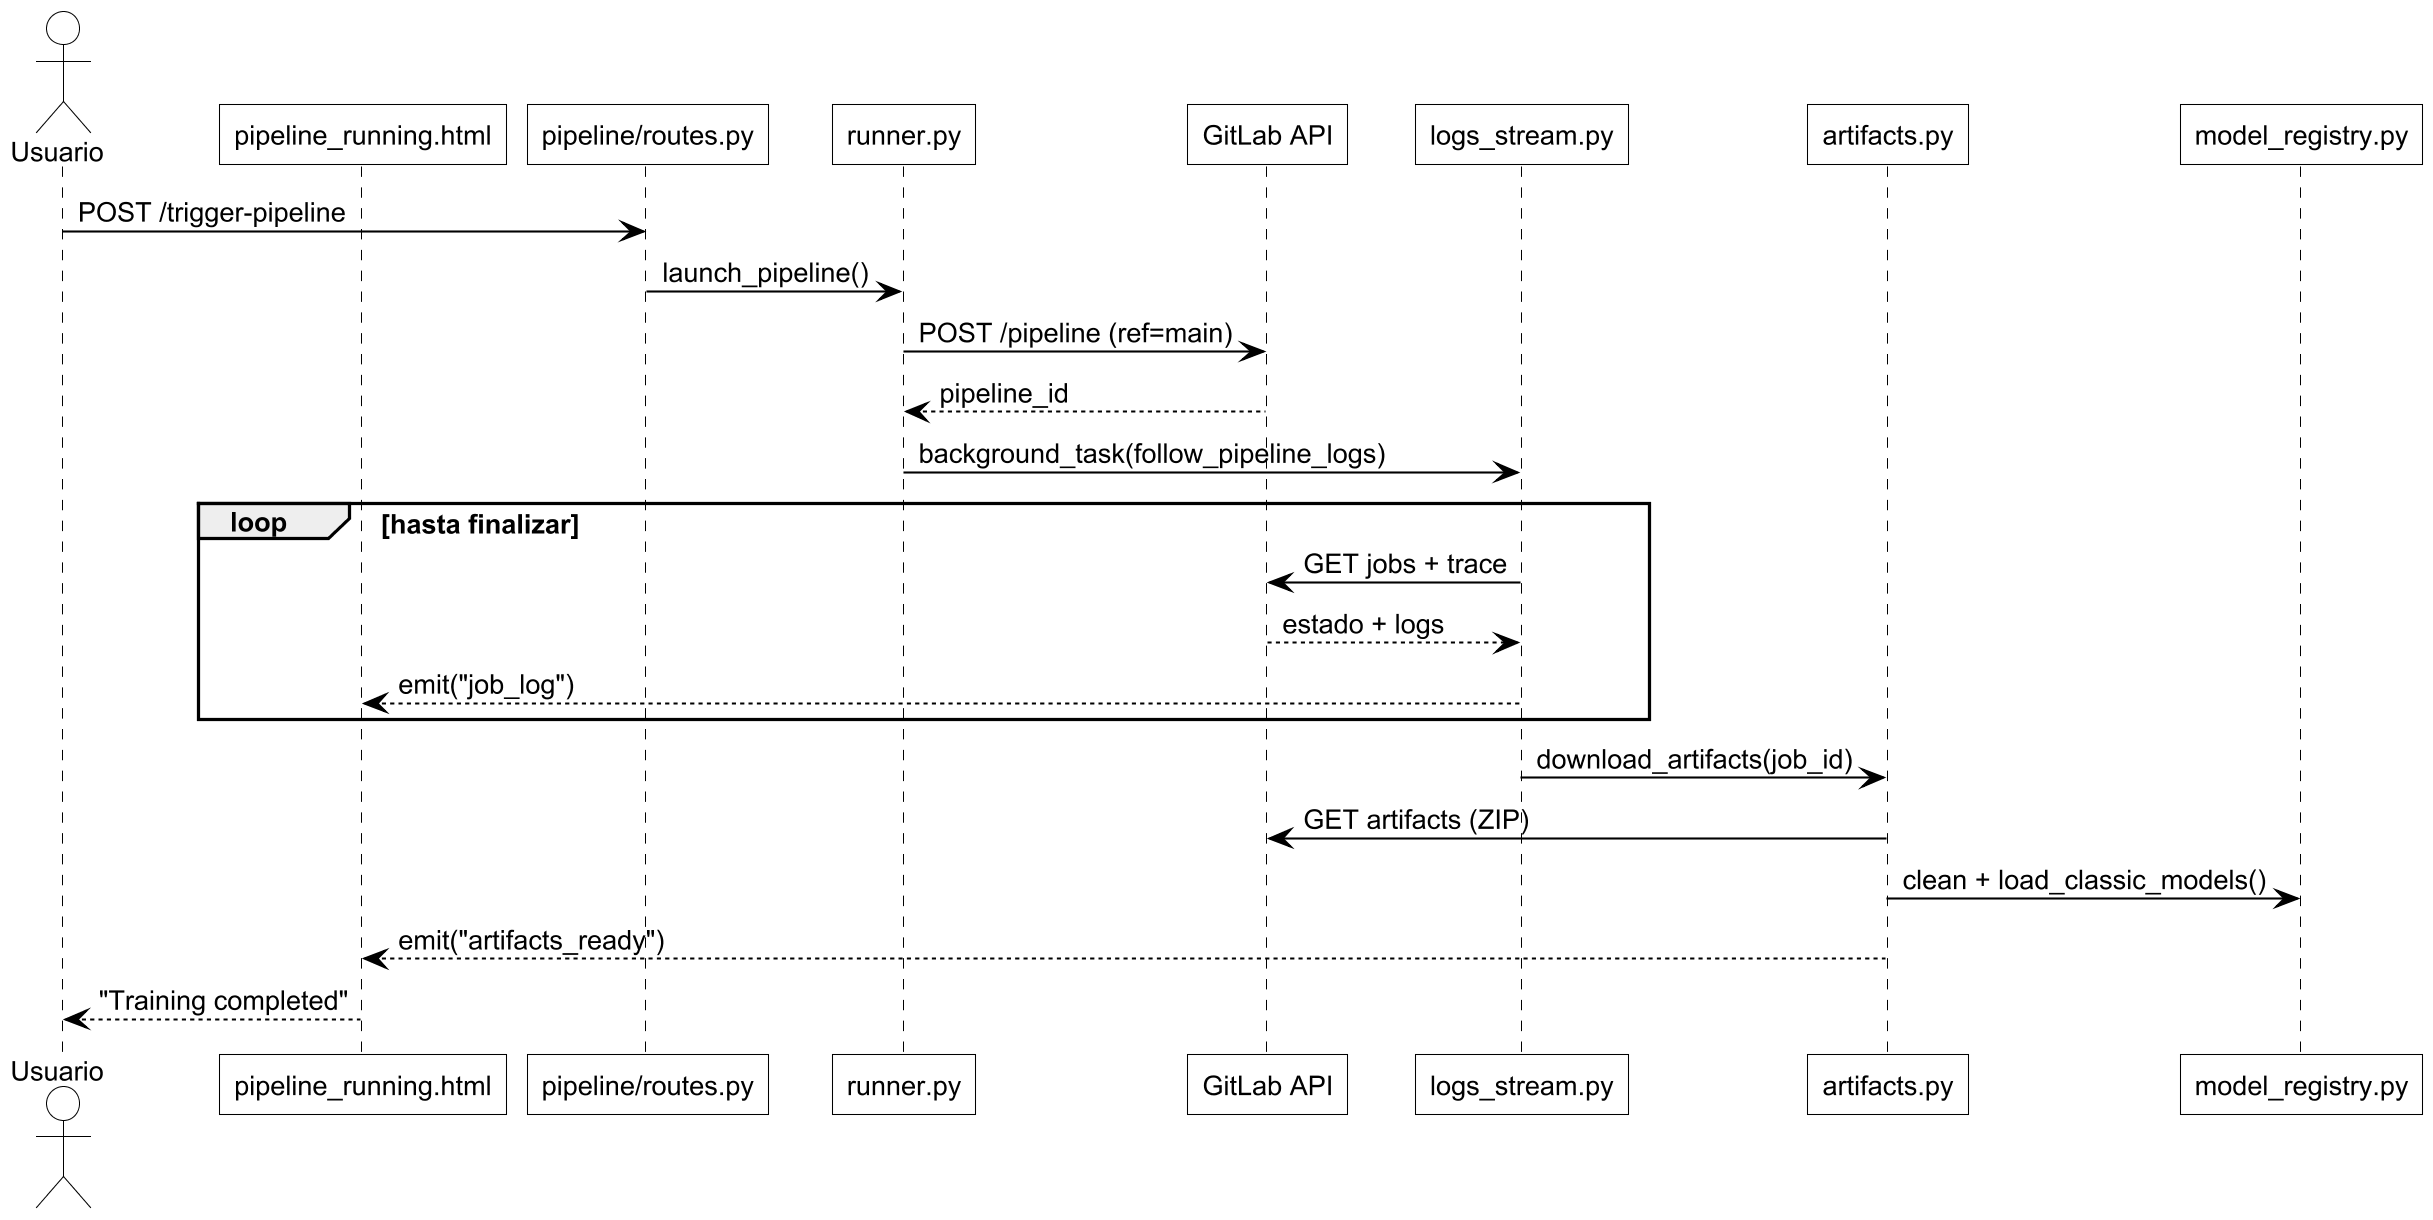

The diagram above was rendered by PlantUML. Its source (embedded in the PNG):
@startuml secuencia_lanzar_pipeline
skinparam dpi 200
skinparam defaultFontName Arial
skinparam defaultFontSize 13
skinparam monochrome true
skinparam shadowing false
skinparam roundCorner 0
skinparam ArrowColor #000000
skinparam ArrowThickness 1

skinparam actor {
  BackgroundColor #FFFFFF
  BorderColor #000000
}
skinparam usecase {
  BackgroundColor #FFFFFF
  BorderColor #000000
}
skinparam rectangle {
  BackgroundColor #FFFFFF
  BorderColor #000000
}
skinparam package {
  BackgroundColor #FFFFFF
  BorderColor #000000
}
skinparam component {
  BackgroundColor #FFFFFF
  BorderColor #000000
}
skinparam node {
  BackgroundColor #FFFFFF
  BorderColor #000000
}
skinparam database {
  BackgroundColor #FFFFFF
  BorderColor #000000
}
skinparam cloud {
  BackgroundColor #FFFFFF
  BorderColor #000000
}
skinparam class {
  BackgroundColor #FFFFFF
  BorderColor #000000
}
skinparam state {
  BackgroundColor #FFFFFF
  BorderColor #000000
}
skinparam activity {
  BackgroundColor #FFFFFF
  BorderColor #000000
}
skinparam sequence {
  ArrowColor #000000
  LifeLineBorderColor #000000
  LifeLineBackgroundColor #FFFFFF
  ParticipantBackgroundColor #FFFFFF
  ParticipantBorderColor #000000
  ActorBackgroundColor #FFFFFF
  ActorBorderColor #000000
}
actor Usuario as U
participant "pipeline_running.html" as V
participant "pipeline/routes.py" as P
participant "runner.py" as Run
participant "GitLab API" as G
participant "logs_stream.py" as L
participant "artifacts.py" as A
participant "model_registry.py" as Reg

U -> P : POST /trigger-pipeline
P -> Run : launch_pipeline()
Run -> G : POST /pipeline (ref=main)
G --> Run : pipeline_id
Run -> L : background_task(follow_pipeline_logs)
loop hasta finalizar
  L -> G : GET jobs + trace
  G --> L : estado + logs
  L --> V : emit("job_log")
end
L -> A : download_artifacts(job_id)
A -> G : GET artifacts (ZIP)
A -> Reg : clean + load_classic_models()
A --> V : emit("artifacts_ready")
V --> U : "Training completed"
@enduml